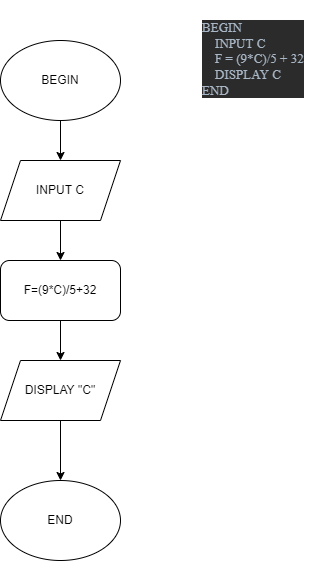

The diagram above was exported from draw.io. Its source (the exported page's mxGraphModel, read from the mxfile embedded in the PNG):
<mxGraphModel dx="782" dy="857" grid="1" gridSize="10" guides="1" tooltips="1" connect="1" arrows="1" fold="1" page="1" pageScale="1" pageWidth="827" pageHeight="1169" math="0" shadow="0">
  <root>
    <mxCell id="WIyWlLk6GJQsqaUBKTNV-0" />
    <mxCell id="WIyWlLk6GJQsqaUBKTNV-1" parent="WIyWlLk6GJQsqaUBKTNV-0" />
    <mxCell id="CyYMkLSxkQBBOhrzdvh4-0" value="END" style="ellipse;whiteSpace=wrap;html=1;" parent="WIyWlLk6GJQsqaUBKTNV-1" vertex="1">
      <mxGeometry x="110" y="650" width="120" height="80" as="geometry" />
    </mxCell>
    <mxCell id="CyYMkLSxkQBBOhrzdvh4-6" value="" style="edgeStyle=orthogonalEdgeStyle;rounded=0;orthogonalLoop=1;jettySize=auto;html=1;" parent="WIyWlLk6GJQsqaUBKTNV-1" source="CyYMkLSxkQBBOhrzdvh4-1" target="CyYMkLSxkQBBOhrzdvh4-2" edge="1">
      <mxGeometry relative="1" as="geometry" />
    </mxCell>
    <mxCell id="CyYMkLSxkQBBOhrzdvh4-1" value="BEGIN" style="ellipse;whiteSpace=wrap;html=1;" parent="WIyWlLk6GJQsqaUBKTNV-1" vertex="1">
      <mxGeometry x="110" y="210" width="120" height="80" as="geometry" />
    </mxCell>
    <mxCell id="CyYMkLSxkQBBOhrzdvh4-7" value="" style="edgeStyle=orthogonalEdgeStyle;rounded=0;orthogonalLoop=1;jettySize=auto;html=1;" parent="WIyWlLk6GJQsqaUBKTNV-1" source="CyYMkLSxkQBBOhrzdvh4-2" target="CyYMkLSxkQBBOhrzdvh4-5" edge="1">
      <mxGeometry relative="1" as="geometry" />
    </mxCell>
    <mxCell id="CyYMkLSxkQBBOhrzdvh4-2" value="INPUT C" style="shape=parallelogram;perimeter=parallelogramPerimeter;whiteSpace=wrap;html=1;fixedSize=1;" parent="WIyWlLk6GJQsqaUBKTNV-1" vertex="1">
      <mxGeometry x="110" y="330" width="120" height="60" as="geometry" />
    </mxCell>
    <mxCell id="CyYMkLSxkQBBOhrzdvh4-9" value="" style="edgeStyle=orthogonalEdgeStyle;rounded=0;orthogonalLoop=1;jettySize=auto;html=1;" parent="WIyWlLk6GJQsqaUBKTNV-1" source="CyYMkLSxkQBBOhrzdvh4-4" target="CyYMkLSxkQBBOhrzdvh4-0" edge="1">
      <mxGeometry relative="1" as="geometry" />
    </mxCell>
    <mxCell id="CyYMkLSxkQBBOhrzdvh4-4" value="DISPLAY &quot;C&quot;" style="shape=parallelogram;perimeter=parallelogramPerimeter;whiteSpace=wrap;html=1;fixedSize=1;" parent="WIyWlLk6GJQsqaUBKTNV-1" vertex="1">
      <mxGeometry x="110" y="530" width="120" height="60" as="geometry" />
    </mxCell>
    <mxCell id="CyYMkLSxkQBBOhrzdvh4-8" value="" style="edgeStyle=orthogonalEdgeStyle;rounded=0;orthogonalLoop=1;jettySize=auto;html=1;" parent="WIyWlLk6GJQsqaUBKTNV-1" source="CyYMkLSxkQBBOhrzdvh4-5" target="CyYMkLSxkQBBOhrzdvh4-4" edge="1">
      <mxGeometry relative="1" as="geometry" />
    </mxCell>
    <mxCell id="CyYMkLSxkQBBOhrzdvh4-5" value="F=(9*C)/5+32&lt;br&gt;" style="rounded=1;whiteSpace=wrap;html=1;" parent="WIyWlLk6GJQsqaUBKTNV-1" vertex="1">
      <mxGeometry x="110" y="430" width="120" height="60" as="geometry" />
    </mxCell>
    <mxCell id="RTSKmXrDDXWYlgHe7glW-0" value="&lt;pre style=&quot;background-color:#2b2b2b;color:#a9b7c6;font-family:'JetBrains Mono';font-size:9.8pt;&quot;&gt;BEGIN&lt;br&gt;    INPUT C&lt;br&gt;    F = (9*C)/5 + 32&lt;br&gt;    DISPLAY C&lt;br&gt;END&lt;/pre&gt;" style="text;whiteSpace=wrap;html=1;" parent="WIyWlLk6GJQsqaUBKTNV-1" vertex="1">
      <mxGeometry x="310" y="170" width="130" height="140" as="geometry" />
    </mxCell>
  </root>
</mxGraphModel>